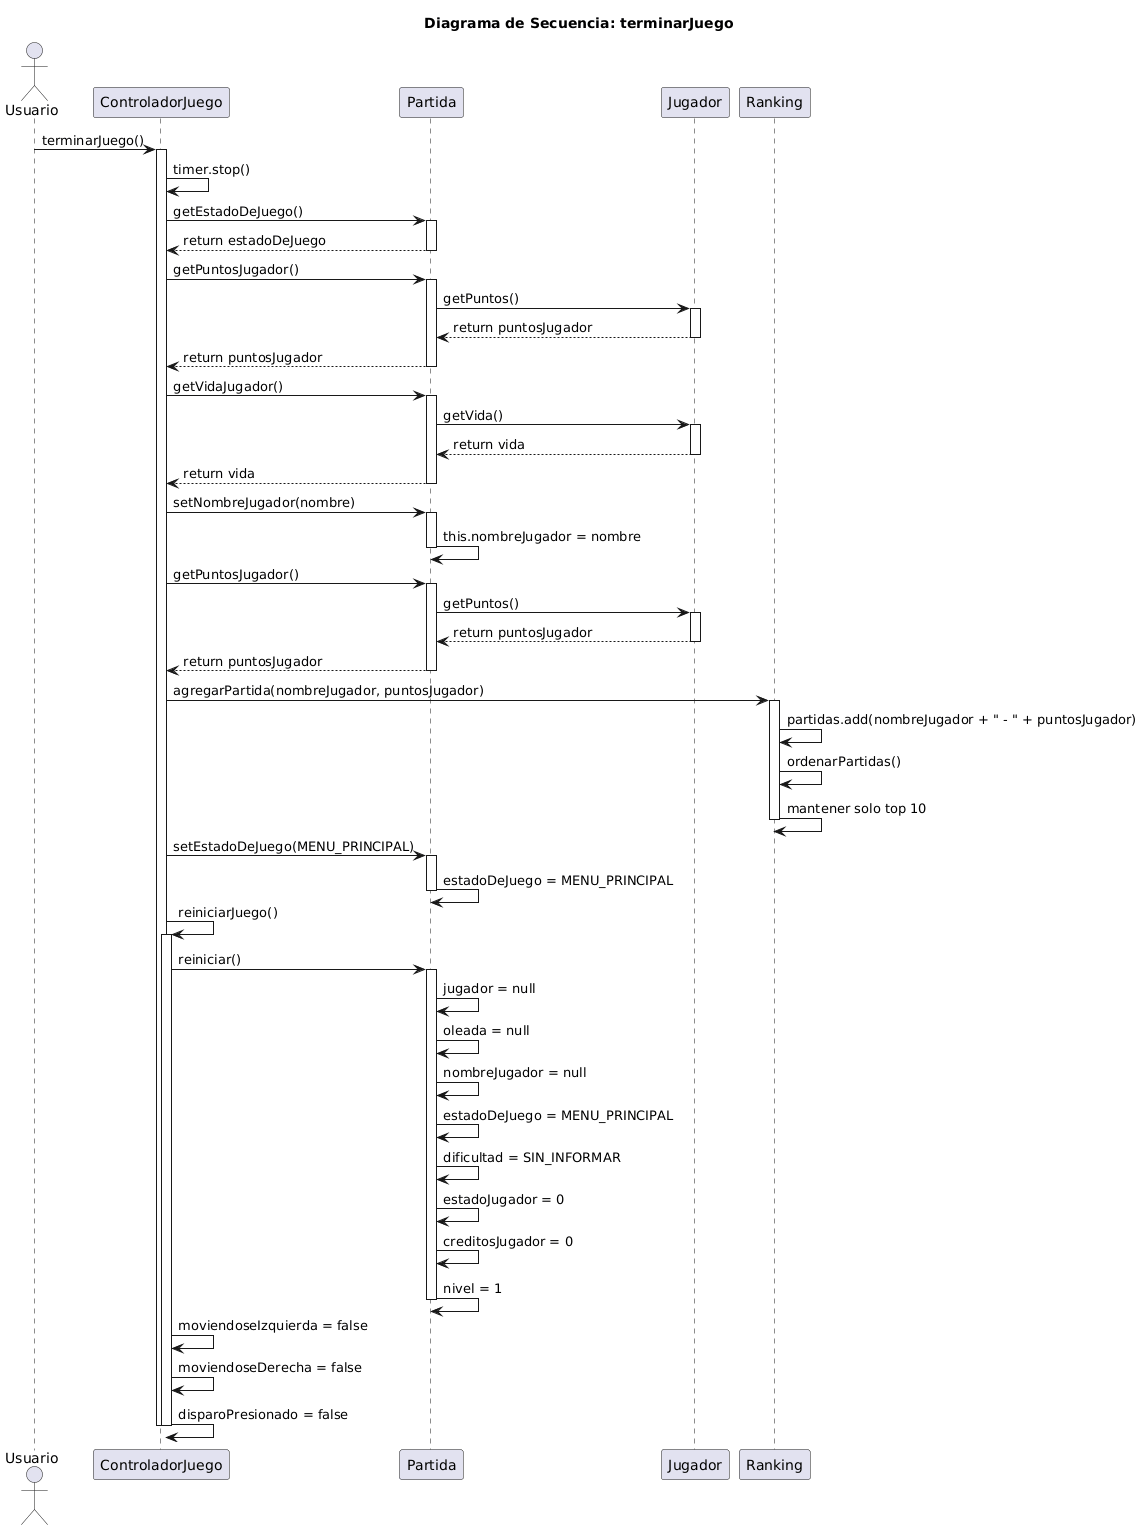

The diagram above was rendered by PlantUML. Its source (embedded in the PNG):
@startuml
title Diagrama de Secuencia: terminarJuego

actor Usuario
participant "ControladorJuego" as CJ
participant "Partida" as P
participant "Jugador" as J
participant "Ranking" as R

Usuario -> CJ: terminarJuego()
activate CJ

CJ -> CJ: timer.stop()

CJ -> P: getEstadoDeJuego()
activate P
P --> CJ: return estadoDeJuego
deactivate P

CJ -> P: getPuntosJugador()
activate P
P -> J: getPuntos()
activate J
J --> P: return puntosJugador
deactivate J
P --> CJ: return puntosJugador
deactivate P

CJ -> P: getVidaJugador()
activate P
P -> J: getVida()
activate J
J --> P: return vida
deactivate J
P --> CJ: return vida
deactivate P

CJ -> P: setNombreJugador(nombre)
activate P
P -> P: this.nombreJugador = nombre
deactivate P

CJ -> P: getPuntosJugador()
activate P
P -> J: getPuntos()
activate J
J --> P: return puntosJugador
deactivate J
P --> CJ: return puntosJugador
deactivate P

CJ -> R: agregarPartida(nombreJugador, puntosJugador)
activate R
R -> R: partidas.add(nombreJugador + " - " + puntosJugador)
R -> R: ordenarPartidas()
R -> R: mantener solo top 10
deactivate R

CJ -> P: setEstadoDeJuego(MENU_PRINCIPAL)
activate P
P -> P: estadoDeJuego = MENU_PRINCIPAL
deactivate P

CJ -> CJ: reiniciarJuego()
activate CJ
CJ -> P: reiniciar()
activate P
P -> P: jugador = null
P -> P: oleada = null
P -> P: nombreJugador = null
P -> P: estadoDeJuego = MENU_PRINCIPAL
P -> P: dificultad = SIN_INFORMAR
P -> P: estadoJugador = 0
P -> P: creditosJugador = 0
P -> P: nivel = 1
deactivate P
CJ -> CJ: moviendoseIzquierda = false
CJ -> CJ: moviendoseDerecha = false
CJ -> CJ: disparoPresionado = false
deactivate CJ

deactivate CJ
@enduml